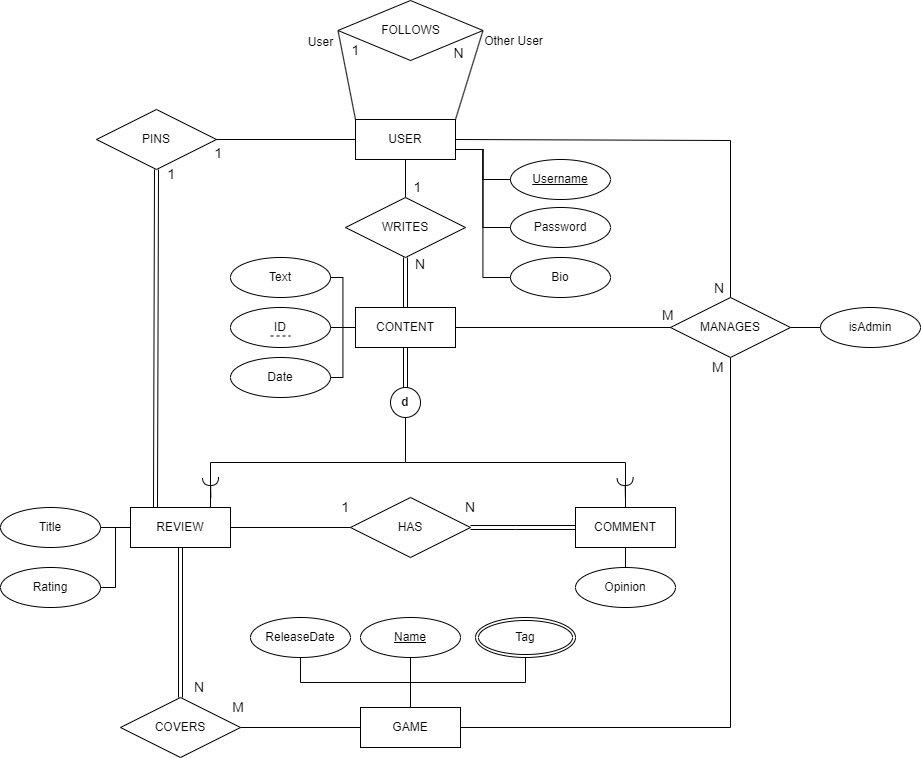

The diagram above was exported from draw.io. Its source (the exported page's mxGraphModel, read from the mxfile embedded in the PNG):
<mxGraphModel dx="3749" dy="1140" grid="1" gridSize="10" guides="1" tooltips="1" connect="1" arrows="1" fold="1" page="1" pageScale="1" pageWidth="850" pageHeight="1100" math="0" shadow="0" extFonts="Permanent Marker^https://fonts.googleapis.com/css?family=Permanent+Marker">
  <root>
    <mxCell id="0" />
    <mxCell id="1" parent="0" />
    <mxCell id="2" value="USER" style="whiteSpace=wrap;html=1;align=center;" vertex="1" parent="1">
      <mxGeometry x="-95" y="219" width="100" height="40" as="geometry" />
    </mxCell>
    <mxCell id="3" value="Username" style="ellipse;whiteSpace=wrap;html=1;align=center;fontStyle=4;" vertex="1" parent="1">
      <mxGeometry x="60" y="259" width="100" height="40" as="geometry" />
    </mxCell>
    <mxCell id="4" value="Bio" style="ellipse;whiteSpace=wrap;html=1;align=center;" vertex="1" parent="1">
      <mxGeometry x="60" y="357" width="100" height="40" as="geometry" />
    </mxCell>
    <mxCell id="5" value="Password" style="ellipse;whiteSpace=wrap;html=1;align=center;" vertex="1" parent="1">
      <mxGeometry x="60" y="307" width="100" height="40" as="geometry" />
    </mxCell>
    <mxCell id="6" value="COMMENT" style="whiteSpace=wrap;html=1;align=center;" vertex="1" parent="1">
      <mxGeometry x="125" y="607" width="100" height="40" as="geometry" />
    </mxCell>
    <mxCell id="7" value="REVIEW" style="whiteSpace=wrap;html=1;align=center;" vertex="1" parent="1">
      <mxGeometry x="-320" y="607" width="100" height="40" as="geometry" />
    </mxCell>
    <mxCell id="8" value="GAME" style="whiteSpace=wrap;html=1;align=center;" vertex="1" parent="1">
      <mxGeometry x="-90" y="807" width="100" height="40" as="geometry" />
    </mxCell>
    <mxCell id="9" value="Name" style="ellipse;whiteSpace=wrap;html=1;align=center;fontStyle=4;" vertex="1" parent="1">
      <mxGeometry x="-90" y="717" width="100" height="40" as="geometry" />
    </mxCell>
    <mxCell id="10" value="ReleaseDate" style="ellipse;whiteSpace=wrap;html=1;align=center;" vertex="1" parent="1">
      <mxGeometry x="-200" y="717" width="100" height="40" as="geometry" />
    </mxCell>
    <mxCell id="11" value="Tag" style="ellipse;shape=doubleEllipse;margin=3;whiteSpace=wrap;html=1;align=center;" vertex="1" parent="1">
      <mxGeometry x="25" y="717" width="100" height="40" as="geometry" />
    </mxCell>
    <mxCell id="12" value="WRITES" style="shape=rhombus;perimeter=rhombusPerimeter;whiteSpace=wrap;html=1;align=center;" vertex="1" parent="1">
      <mxGeometry x="-105" y="297" width="120" height="60" as="geometry" />
    </mxCell>
    <mxCell id="13" value="1" style="text;html=1;align=center;verticalAlign=middle;resizable=0;points=[];autosize=1;strokeColor=none;fillColor=none;fontSize=14;" vertex="1" parent="1">
      <mxGeometry x="-48" y="272" width="30" height="30" as="geometry" />
    </mxCell>
    <mxCell id="14" value="" style="shape=link;html=1;rounded=0;exitX=0.5;exitY=1;exitDx=0;exitDy=0;entryX=0.5;entryY=0;entryDx=0;entryDy=0;" edge="1" source="12" target="45" parent="1">
      <mxGeometry relative="1" as="geometry">
        <mxPoint x="-675" y="517" as="sourcePoint" />
        <mxPoint x="-280" y="397" as="targetPoint" />
      </mxGeometry>
    </mxCell>
    <mxCell id="15" value="N" style="resizable=0;html=1;whiteSpace=wrap;align=right;verticalAlign=bottom;fontSize=14;" connectable="0" vertex="1" parent="14">
      <mxGeometry x="1" relative="1" as="geometry">
        <mxPoint x="21" y="-33" as="offset" />
      </mxGeometry>
    </mxCell>
    <mxCell id="16" value="" style="endArrow=none;html=1;rounded=0;exitX=0.5;exitY=0;exitDx=0;exitDy=0;entryX=0.5;entryY=1;entryDx=0;entryDy=0;" edge="1" source="12" target="2" parent="1">
      <mxGeometry width="50" height="50" relative="1" as="geometry">
        <mxPoint x="-485" y="227" as="sourcePoint" />
        <mxPoint x="-265" y="238" as="targetPoint" />
      </mxGeometry>
    </mxCell>
    <mxCell id="17" value="" style="endArrow=none;html=1;rounded=0;entryX=1;entryY=0.5;entryDx=0;entryDy=0;exitX=0;exitY=0.5;exitDx=0;exitDy=0;" edge="1" source="19" target="7" parent="1">
      <mxGeometry relative="1" as="geometry">
        <mxPoint x="-55" y="517" as="sourcePoint" />
        <mxPoint x="105" y="517" as="targetPoint" />
      </mxGeometry>
    </mxCell>
    <mxCell id="18" value="1" style="resizable=0;html=1;whiteSpace=wrap;align=right;verticalAlign=bottom;fontStyle=0;fontSize=14;" connectable="0" vertex="1" parent="17">
      <mxGeometry x="1" relative="1" as="geometry">
        <mxPoint x="120" y="-10" as="offset" />
      </mxGeometry>
    </mxCell>
    <mxCell id="19" value="HAS" style="shape=rhombus;perimeter=rhombusPerimeter;whiteSpace=wrap;html=1;align=center;" vertex="1" parent="1">
      <mxGeometry x="-100" y="597" width="120" height="60" as="geometry" />
    </mxCell>
    <mxCell id="20" value="" style="shape=link;html=1;rounded=0;exitX=1;exitY=0.5;exitDx=0;exitDy=0;entryX=0;entryY=0.5;entryDx=0;entryDy=0;" edge="1" source="19" target="6" parent="1">
      <mxGeometry relative="1" as="geometry">
        <mxPoint x="-55" y="517" as="sourcePoint" />
        <mxPoint x="105" y="517" as="targetPoint" />
        <Array as="points">
          <mxPoint x="65" y="627" />
        </Array>
      </mxGeometry>
    </mxCell>
    <mxCell id="21" value="N" style="resizable=0;html=1;whiteSpace=wrap;align=right;verticalAlign=bottom;fontSize=14;" connectable="0" vertex="1" parent="20">
      <mxGeometry x="1" relative="1" as="geometry">
        <mxPoint x="-100" y="-10" as="offset" />
      </mxGeometry>
    </mxCell>
    <mxCell id="22" value="COVERS" style="shape=rhombus;perimeter=rhombusPerimeter;whiteSpace=wrap;html=1;align=center;" vertex="1" parent="1">
      <mxGeometry x="-330" y="797" width="120" height="60" as="geometry" />
    </mxCell>
    <mxCell id="23" value="" style="shape=link;html=1;rounded=0;exitX=0.5;exitY=0;exitDx=0;exitDy=0;entryX=0.5;entryY=1;entryDx=0;entryDy=0;" edge="1" source="22" target="7" parent="1">
      <mxGeometry relative="1" as="geometry">
        <mxPoint x="-258" y="539" as="sourcePoint" />
        <mxPoint x="-268" y="657" as="targetPoint" />
      </mxGeometry>
    </mxCell>
    <mxCell id="24" value="Opinion" style="ellipse;whiteSpace=wrap;html=1;align=center;" vertex="1" parent="1">
      <mxGeometry x="125" y="667" width="100" height="40" as="geometry" />
    </mxCell>
    <mxCell id="25" value="Date" style="ellipse;whiteSpace=wrap;html=1;align=center;" vertex="1" parent="1">
      <mxGeometry x="-220" y="457" width="100" height="40" as="geometry" />
    </mxCell>
    <mxCell id="26" value="Rating" style="ellipse;whiteSpace=wrap;html=1;align=center;" vertex="1" parent="1">
      <mxGeometry x="-450" y="667" width="100" height="40" as="geometry" />
    </mxCell>
    <mxCell id="27" value="Title" style="ellipse;whiteSpace=wrap;html=1;align=center;" vertex="1" parent="1">
      <mxGeometry x="-450" y="607" width="100" height="40" as="geometry" />
    </mxCell>
    <mxCell id="28" value="Text" style="ellipse;whiteSpace=wrap;html=1;align=center;" vertex="1" parent="1">
      <mxGeometry x="-220" y="357" width="100" height="40" as="geometry" />
    </mxCell>
    <mxCell id="29" value="ID" style="ellipse;whiteSpace=wrap;html=1;align=center;" vertex="1" parent="1">
      <mxGeometry x="-220" y="407" width="100" height="40" as="geometry" />
    </mxCell>
    <mxCell id="30" value="" style="endArrow=none;dashed=1;html=1;rounded=0;" edge="1" parent="1">
      <mxGeometry width="50" height="50" relative="1" as="geometry">
        <mxPoint x="-180" y="435.5" as="sourcePoint" />
        <mxPoint x="-160" y="435.5" as="targetPoint" />
      </mxGeometry>
    </mxCell>
    <mxCell id="31" value="" style="endArrow=none;html=1;rounded=0;entryX=1;entryY=0.5;entryDx=0;entryDy=0;exitX=0;exitY=0.5;exitDx=0;exitDy=0;" edge="1" source="8" target="22" parent="1">
      <mxGeometry relative="1" as="geometry">
        <mxPoint x="-90" y="667" as="sourcePoint" />
        <mxPoint x="-210" y="667" as="targetPoint" />
      </mxGeometry>
    </mxCell>
    <mxCell id="32" value="M" style="resizable=0;html=1;whiteSpace=wrap;align=right;verticalAlign=bottom;fontStyle=0;fontSize=14;" connectable="0" vertex="1" parent="31">
      <mxGeometry x="1" relative="1" as="geometry">
        <mxPoint x="5" y="-10" as="offset" />
      </mxGeometry>
    </mxCell>
    <mxCell id="33" value="N" style="resizable=0;html=1;whiteSpace=wrap;align=right;verticalAlign=bottom;fontStyle=0;fontSize=14;" connectable="0" vertex="1" parent="1">
      <mxGeometry x="-245" y="797" as="geometry" />
    </mxCell>
    <mxCell id="34" value="FOLLOWS" style="shape=rhombus;perimeter=rhombusPerimeter;whiteSpace=wrap;html=1;align=center;" vertex="1" parent="1">
      <mxGeometry x="-112.5" y="100" width="145" height="60" as="geometry" />
    </mxCell>
    <mxCell id="35" value="" style="endArrow=none;html=1;rounded=0;exitX=0;exitY=0;exitDx=0;exitDy=0;entryX=0;entryY=0.5;entryDx=0;entryDy=0;" edge="1" source="2" target="34" parent="1">
      <mxGeometry width="50" height="50" relative="1" as="geometry">
        <mxPoint x="-175" y="77" as="sourcePoint" />
        <mxPoint x="-160" y="145" as="targetPoint" />
      </mxGeometry>
    </mxCell>
    <mxCell id="36" value="" style="endArrow=none;html=1;rounded=0;exitX=1;exitY=0;exitDx=0;exitDy=0;entryX=1;entryY=0.5;entryDx=0;entryDy=0;" edge="1" source="2" target="34" parent="1">
      <mxGeometry width="50" height="50" relative="1" as="geometry">
        <mxPoint x="-75" y="77" as="sourcePoint" />
        <mxPoint x="-175" y="145" as="targetPoint" />
      </mxGeometry>
    </mxCell>
    <mxCell id="37" value="1" style="text;html=1;align=center;verticalAlign=middle;resizable=0;points=[];autosize=1;strokeColor=none;fillColor=none;fontSize=14;fontStyle=0" vertex="1" parent="1">
      <mxGeometry x="-110" y="135" width="30" height="30" as="geometry" />
    </mxCell>
    <mxCell id="38" value="N" style="text;html=1;align=center;verticalAlign=middle;resizable=0;points=[];autosize=1;strokeColor=none;fillColor=none;fontSize=14;fontStyle=0" vertex="1" parent="1">
      <mxGeometry x="-7" y="138" width="30" height="30" as="geometry" />
    </mxCell>
    <mxCell id="39" value="isAdmin" style="ellipse;whiteSpace=wrap;html=1;align=center;" vertex="1" parent="1">
      <mxGeometry x="370" y="407" width="100" height="40" as="geometry" />
    </mxCell>
    <mxCell id="40" value="" style="endArrow=none;html=1;rounded=0;exitX=0;exitY=0.5;exitDx=0;exitDy=0;entryX=1;entryY=0.5;entryDx=0;entryDy=0;" edge="1" source="39" target="44" parent="1">
      <mxGeometry width="50" height="50" relative="1" as="geometry">
        <mxPoint x="-135" y="406.5" as="sourcePoint" />
        <mxPoint x="320" y="197" as="targetPoint" />
      </mxGeometry>
    </mxCell>
    <mxCell id="41" value="" style="endArrow=none;html=1;rounded=0;exitX=0.5;exitY=0;exitDx=0;exitDy=0;entryX=0.5;entryY=1;entryDx=0;entryDy=0;edgeStyle=orthogonalEdgeStyle;" edge="1" source="8" target="9" parent="1">
      <mxGeometry width="50" height="50" relative="1" as="geometry">
        <mxPoint x="-22" y="907" as="sourcePoint" />
        <mxPoint x="78" y="847" as="targetPoint" />
      </mxGeometry>
    </mxCell>
    <mxCell id="42" value="" style="endArrow=none;html=1;rounded=0;edgeStyle=orthogonalEdgeStyle;exitX=0.5;exitY=0;exitDx=0;exitDy=0;entryX=0.5;entryY=1;entryDx=0;entryDy=0;" edge="1" source="8" target="11" parent="1">
      <mxGeometry width="50" height="50" relative="1" as="geometry">
        <mxPoint x="68" y="767" as="sourcePoint" />
        <mxPoint x="128" y="867" as="targetPoint" />
      </mxGeometry>
    </mxCell>
    <mxCell id="43" value="" style="endArrow=none;html=1;rounded=0;edgeStyle=orthogonalEdgeStyle;exitX=0.5;exitY=0;exitDx=0;exitDy=0;entryX=0.5;entryY=1;entryDx=0;entryDy=0;" edge="1" source="8" target="10" parent="1">
      <mxGeometry width="50" height="50" relative="1" as="geometry">
        <mxPoint x="-15" y="747" as="sourcePoint" />
        <mxPoint x="35" y="697" as="targetPoint" />
      </mxGeometry>
    </mxCell>
    <mxCell id="44" value="MANAGES" style="shape=rhombus;perimeter=rhombusPerimeter;whiteSpace=wrap;html=1;align=center;" vertex="1" parent="1">
      <mxGeometry x="220" y="397" width="120" height="60" as="geometry" />
    </mxCell>
    <mxCell id="45" value="CONTENT" style="whiteSpace=wrap;html=1;align=center;" vertex="1" parent="1">
      <mxGeometry x="-95" y="407" width="100" height="40" as="geometry" />
    </mxCell>
    <mxCell id="46" value="" style="shape=link;html=1;rounded=0;entryX=0.5;entryY=1;entryDx=0;entryDy=0;" edge="1" target="45" parent="1">
      <mxGeometry relative="1" as="geometry">
        <mxPoint x="-45" y="487" as="sourcePoint" />
        <mxPoint x="-255" y="637" as="targetPoint" />
      </mxGeometry>
    </mxCell>
    <mxCell id="47" value="d" style="ellipse;whiteSpace=wrap;html=1;aspect=fixed;fontStyle=1" vertex="1" parent="1">
      <mxGeometry x="-60" y="487" width="30" height="30" as="geometry" />
    </mxCell>
    <mxCell id="48" style="edgeStyle=orthogonalEdgeStyle;rounded=0;orthogonalLoop=1;jettySize=auto;html=1;fontSize=14;endArrow=halfCircle;endFill=0;" edge="1" parent="1">
      <mxGeometry relative="1" as="geometry">
        <mxPoint x="-240" y="577" as="targetPoint" />
        <Array as="points">
          <mxPoint x="-240.18000000000006" y="597" />
        </Array>
        <mxPoint x="-239.65999999999985" y="597" as="sourcePoint" />
      </mxGeometry>
    </mxCell>
    <mxCell id="49" value="" style="endArrow=none;html=1;rounded=0;exitX=0.75;exitY=0;exitDx=0;exitDy=0;edgeStyle=orthogonalEdgeStyle;entryX=0.5;entryY=1;entryDx=0;entryDy=0;" edge="1" source="7" target="47" parent="1">
      <mxGeometry relative="1" as="geometry">
        <mxPoint x="-260" y="567" as="sourcePoint" />
        <mxPoint x="-275" y="627" as="targetPoint" />
        <Array as="points">
          <mxPoint x="-240" y="607" />
          <mxPoint x="-240" y="562" />
          <mxPoint x="-45" y="562" />
        </Array>
      </mxGeometry>
    </mxCell>
    <mxCell id="50" value="" style="endArrow=none;html=1;rounded=0;exitX=0.5;exitY=0;exitDx=0;exitDy=0;edgeStyle=orthogonalEdgeStyle;entryX=0.5;entryY=1;entryDx=0;entryDy=0;" edge="1" source="6" target="47" parent="1">
      <mxGeometry relative="1" as="geometry">
        <mxPoint x="-265" y="667" as="sourcePoint" />
        <mxPoint x="-35" y="527" as="targetPoint" />
      </mxGeometry>
    </mxCell>
    <mxCell id="51" style="edgeStyle=orthogonalEdgeStyle;rounded=0;orthogonalLoop=1;jettySize=auto;html=1;fontSize=14;endArrow=halfCircle;endFill=0;" edge="1" parent="1">
      <mxGeometry relative="1" as="geometry">
        <mxPoint x="174.5799999999997" y="577" as="targetPoint" />
        <Array as="points">
          <mxPoint x="174.39999999999964" y="597" />
        </Array>
        <mxPoint x="174.92000000000007" y="597" as="sourcePoint" />
      </mxGeometry>
    </mxCell>
    <mxCell id="52" value="" style="endArrow=none;html=1;rounded=0;" edge="1" parent="1">
      <mxGeometry width="50" height="50" relative="1" as="geometry">
        <mxPoint x="280" y="240" as="sourcePoint" />
        <mxPoint x="5" y="239" as="targetPoint" />
      </mxGeometry>
    </mxCell>
    <mxCell id="53" value="" style="endArrow=none;html=1;rounded=0;entryX=0.5;entryY=1;entryDx=0;entryDy=0;exitX=0.5;exitY=0;exitDx=0;exitDy=0;" edge="1" source="24" target="6" parent="1">
      <mxGeometry width="50" height="50" relative="1" as="geometry">
        <mxPoint x="50" y="617" as="sourcePoint" />
        <mxPoint x="100" y="567" as="targetPoint" />
      </mxGeometry>
    </mxCell>
    <mxCell id="54" value="" style="endArrow=none;html=1;rounded=0;entryX=1;entryY=0.5;entryDx=0;entryDy=0;" edge="1" target="27" parent="1">
      <mxGeometry width="50" height="50" relative="1" as="geometry">
        <mxPoint x="-320" y="627" as="sourcePoint" />
        <mxPoint x="100" y="567" as="targetPoint" />
      </mxGeometry>
    </mxCell>
    <mxCell id="55" value="" style="endArrow=none;html=1;rounded=0;edgeStyle=orthogonalEdgeStyle;exitX=1;exitY=0.5;exitDx=0;exitDy=0;entryX=0;entryY=0.5;entryDx=0;entryDy=0;" edge="1" source="26" target="7" parent="1">
      <mxGeometry width="50" height="50" relative="1" as="geometry">
        <mxPoint x="50" y="617" as="sourcePoint" />
        <mxPoint x="100" y="567" as="targetPoint" />
      </mxGeometry>
    </mxCell>
    <mxCell id="56" value="" style="endArrow=none;html=1;rounded=0;edgeStyle=orthogonalEdgeStyle;entryX=1;entryY=0.5;entryDx=0;entryDy=0;exitX=0;exitY=0.5;exitDx=0;exitDy=0;" edge="1" source="45" target="25" parent="1">
      <mxGeometry width="50" height="50" relative="1" as="geometry">
        <mxPoint x="50" y="617" as="sourcePoint" />
        <mxPoint x="100" y="567" as="targetPoint" />
      </mxGeometry>
    </mxCell>
    <mxCell id="57" value="" style="endArrow=none;html=1;rounded=0;edgeStyle=orthogonalEdgeStyle;entryX=1;entryY=0.5;entryDx=0;entryDy=0;exitX=0;exitY=0.5;exitDx=0;exitDy=0;" edge="1" source="45" target="29" parent="1">
      <mxGeometry width="50" height="50" relative="1" as="geometry">
        <mxPoint x="50" y="617" as="sourcePoint" />
        <mxPoint x="100" y="567" as="targetPoint" />
      </mxGeometry>
    </mxCell>
    <mxCell id="58" value="" style="endArrow=none;html=1;rounded=0;edgeStyle=orthogonalEdgeStyle;exitX=1;exitY=0.5;exitDx=0;exitDy=0;entryX=0;entryY=0.5;entryDx=0;entryDy=0;" edge="1" source="28" target="45" parent="1">
      <mxGeometry width="50" height="50" relative="1" as="geometry">
        <mxPoint x="50" y="617" as="sourcePoint" />
        <mxPoint x="100" y="567" as="targetPoint" />
      </mxGeometry>
    </mxCell>
    <mxCell id="59" value="" style="endArrow=none;html=1;rounded=0;exitX=0;exitY=0.5;exitDx=0;exitDy=0;entryX=1;entryY=0.5;entryDx=0;entryDy=0;" edge="1" source="44" target="45" parent="1">
      <mxGeometry relative="1" as="geometry">
        <mxPoint x="280" y="367" as="sourcePoint" />
        <mxPoint x="440" y="367" as="targetPoint" />
      </mxGeometry>
    </mxCell>
    <mxCell id="60" value="M" style="resizable=0;html=1;whiteSpace=wrap;align=left;verticalAlign=bottom;fontSize=14;" connectable="0" vertex="1" parent="59">
      <mxGeometry x="-1" relative="1" as="geometry">
        <mxPoint x="-10" y="-2" as="offset" />
      </mxGeometry>
    </mxCell>
    <mxCell id="61" value="" style="endArrow=none;html=1;rounded=0;entryX=0.5;entryY=0;entryDx=0;entryDy=0;" edge="1" target="44" parent="1">
      <mxGeometry relative="1" as="geometry">
        <mxPoint x="280" y="240" as="sourcePoint" />
        <mxPoint x="30" y="417" as="targetPoint" />
      </mxGeometry>
    </mxCell>
    <mxCell id="62" value="N" style="resizable=0;html=1;whiteSpace=wrap;align=right;verticalAlign=bottom;fontSize=14;" connectable="0" vertex="1" parent="61">
      <mxGeometry x="1" relative="1" as="geometry">
        <mxPoint x="-5" as="offset" />
      </mxGeometry>
    </mxCell>
    <mxCell id="63" value="PINS" style="shape=rhombus;perimeter=rhombusPerimeter;whiteSpace=wrap;html=1;align=center;" vertex="1" parent="1">
      <mxGeometry x="-354" y="209" width="120" height="60" as="geometry" />
    </mxCell>
    <mxCell id="64" value="" style="endArrow=none;html=1;rounded=0;exitX=0.5;exitY=1;exitDx=0;exitDy=0;entryX=0.25;entryY=0;entryDx=0;entryDy=0;shape=link;" edge="1" source="63" target="7" parent="1">
      <mxGeometry relative="1" as="geometry">
        <mxPoint x="310" y="437" as="sourcePoint" />
        <mxPoint x="15" y="437" as="targetPoint" />
      </mxGeometry>
    </mxCell>
    <mxCell id="65" value="" style="endArrow=none;html=1;rounded=0;entryX=1;entryY=0.75;entryDx=0;entryDy=0;exitX=0;exitY=0.5;exitDx=0;exitDy=0;edgeStyle=orthogonalEdgeStyle;" edge="1" source="3" target="2" parent="1">
      <mxGeometry width="50" height="50" relative="1" as="geometry">
        <mxPoint x="110" y="457" as="sourcePoint" />
        <mxPoint x="160" y="407" as="targetPoint" />
      </mxGeometry>
    </mxCell>
    <mxCell id="66" value="" style="endArrow=none;html=1;rounded=0;entryX=0;entryY=0.5;entryDx=0;entryDy=0;exitX=1;exitY=0.5;exitDx=0;exitDy=0;" edge="1" source="63" target="2" parent="1">
      <mxGeometry relative="1" as="geometry">
        <mxPoint x="-90" y="427" as="sourcePoint" />
        <mxPoint x="70" y="427" as="targetPoint" />
      </mxGeometry>
    </mxCell>
    <mxCell id="67" value="1" style="resizable=0;html=1;whiteSpace=wrap;align=right;verticalAlign=bottom;fontSize=14;" connectable="0" vertex="1" parent="66">
      <mxGeometry x="1" relative="1" as="geometry">
        <mxPoint x="-132" y="24" as="offset" />
      </mxGeometry>
    </mxCell>
    <mxCell id="68" value="" style="endArrow=none;html=1;rounded=0;entryX=1;entryY=0.75;entryDx=0;entryDy=0;edgeStyle=orthogonalEdgeStyle;exitX=0;exitY=0.5;exitDx=0;exitDy=0;" edge="1" source="5" target="2" parent="1">
      <mxGeometry width="50" height="50" relative="1" as="geometry">
        <mxPoint x="110" y="457" as="sourcePoint" />
        <mxPoint x="160" y="407" as="targetPoint" />
      </mxGeometry>
    </mxCell>
    <mxCell id="69" value="1" style="resizable=0;html=1;whiteSpace=wrap;align=right;verticalAlign=bottom;fontSize=14;" connectable="0" vertex="1" parent="1">
      <mxGeometry x="-216.90909090909076" y="273.0000000000001" as="geometry">
        <mxPoint x="-58" y="11" as="offset" />
      </mxGeometry>
    </mxCell>
    <mxCell id="70" value="" style="endArrow=none;html=1;rounded=0;edgeStyle=orthogonalEdgeStyle;entryX=1;entryY=0.75;entryDx=0;entryDy=0;exitX=0;exitY=0.5;exitDx=0;exitDy=0;" edge="1" source="4" target="2" parent="1">
      <mxGeometry width="50" height="50" relative="1" as="geometry">
        <mxPoint x="110" y="457" as="sourcePoint" />
        <mxPoint x="160" y="407" as="targetPoint" />
      </mxGeometry>
    </mxCell>
    <mxCell id="71" value="User" style="text;html=1;align=center;verticalAlign=middle;resizable=0;points=[];autosize=1;strokeColor=none;fillColor=none;" vertex="1" parent="1">
      <mxGeometry x="-155" y="127" width="50" height="30" as="geometry" />
    </mxCell>
    <mxCell id="72" value="Other User" style="text;html=1;align=center;verticalAlign=middle;resizable=0;points=[];autosize=1;strokeColor=none;fillColor=none;" vertex="1" parent="1">
      <mxGeometry x="23" y="126" width="80" height="30" as="geometry" />
    </mxCell>
    <mxCell id="73" value="" style="endArrow=none;html=1;rounded=0;edgeStyle=orthogonalEdgeStyle;entryX=0.5;entryY=1;entryDx=0;entryDy=0;exitX=1;exitY=0.5;exitDx=0;exitDy=0;" edge="1" source="8" target="44" parent="1">
      <mxGeometry width="50" height="50" relative="1" as="geometry">
        <mxPoint x="-20" y="827" as="sourcePoint" />
        <mxPoint x="180" y="547" as="targetPoint" />
      </mxGeometry>
    </mxCell>
    <mxCell id="74" value="M" style="resizable=0;html=1;whiteSpace=wrap;align=left;verticalAlign=bottom;fontSize=14;" connectable="0" vertex="1" parent="1">
      <mxGeometry x="260" y="477" as="geometry" />
    </mxCell>
  </root>
</mxGraphModel>